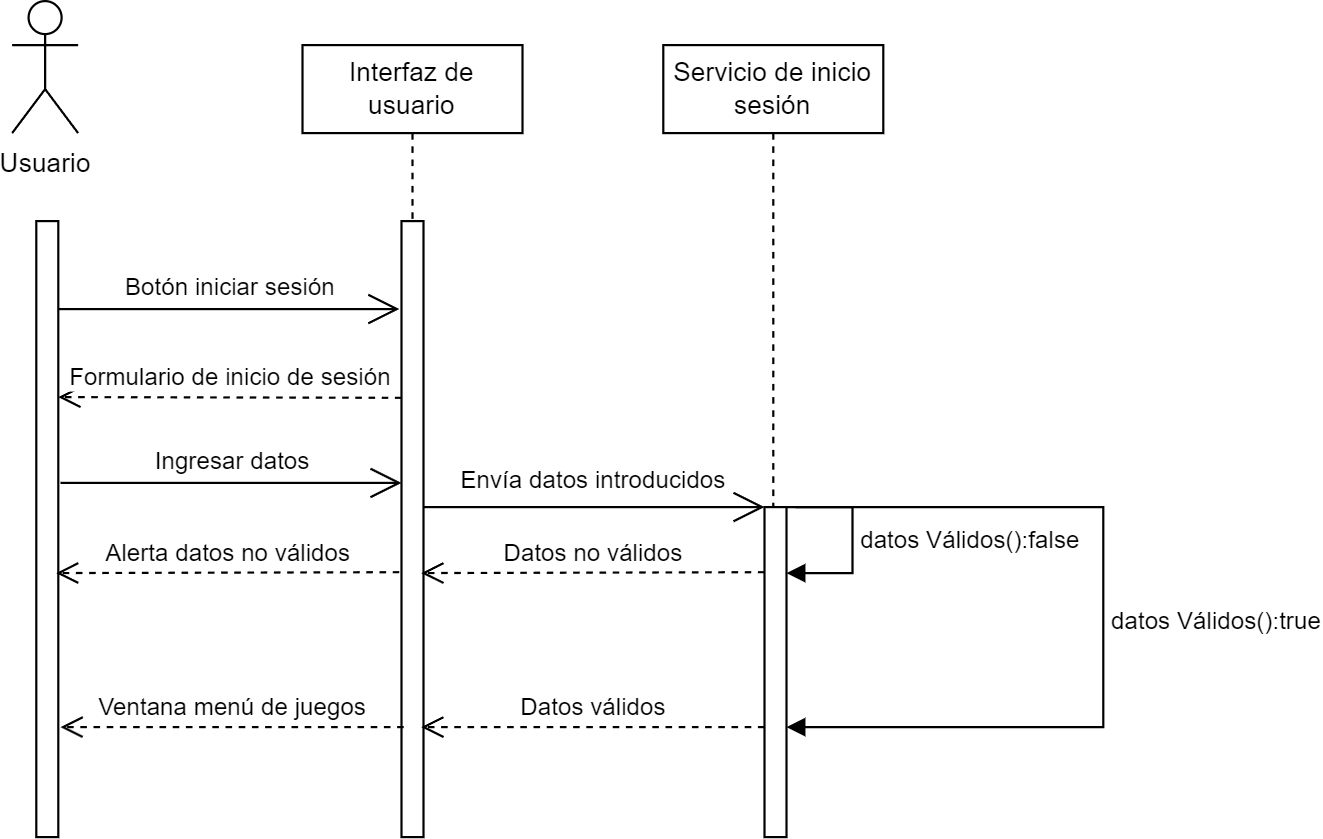

The diagram above was exported from draw.io. Its source (the exported page's mxGraphModel, read from the mxfile embedded in the PNG):
<mxGraphModel dx="1050" dy="491" grid="1" gridSize="10" guides="1" tooltips="1" connect="1" arrows="1" fold="1" page="1" pageScale="1" pageWidth="827" pageHeight="1169" math="0" shadow="0">
  <root>
    <mxCell id="0" />
    <mxCell id="1" parent="0" />
    <mxCell id="s6CvuqEAvhBww4am7Zfw-25" value="Usuario&lt;br&gt;" style="shape=umlActor;verticalLabelPosition=bottom;verticalAlign=top;html=1;" vertex="1" parent="1">
      <mxGeometry x="690" y="60" width="30" height="60" as="geometry" />
    </mxCell>
    <mxCell id="s6CvuqEAvhBww4am7Zfw-26" value="" style="html=1;points=[];perimeter=orthogonalPerimeter;outlineConnect=0;targetShapes=umlLifeline;portConstraint=eastwest;newEdgeStyle={&quot;edgeStyle&quot;:&quot;elbowEdgeStyle&quot;,&quot;elbow&quot;:&quot;vertical&quot;,&quot;curved&quot;:0,&quot;rounded&quot;:0};" vertex="1" parent="1">
      <mxGeometry x="701" y="160" width="10" height="280" as="geometry" />
    </mxCell>
    <mxCell id="s6CvuqEAvhBww4am7Zfw-27" value="Interfaz de usuario" style="shape=umlLifeline;perimeter=lifelinePerimeter;whiteSpace=wrap;html=1;container=1;dropTarget=0;collapsible=0;recursiveResize=0;outlineConnect=0;portConstraint=eastwest;newEdgeStyle={&quot;edgeStyle&quot;:&quot;elbowEdgeStyle&quot;,&quot;elbow&quot;:&quot;vertical&quot;,&quot;curved&quot;:0,&quot;rounded&quot;:0};" vertex="1" parent="1">
      <mxGeometry x="822" y="80" width="100" height="80" as="geometry" />
    </mxCell>
    <mxCell id="s6CvuqEAvhBww4am7Zfw-28" value="" style="html=1;points=[];perimeter=orthogonalPerimeter;outlineConnect=0;targetShapes=umlLifeline;portConstraint=eastwest;newEdgeStyle={&quot;edgeStyle&quot;:&quot;elbowEdgeStyle&quot;,&quot;elbow&quot;:&quot;vertical&quot;,&quot;curved&quot;:0,&quot;rounded&quot;:0};" vertex="1" parent="1">
      <mxGeometry x="867" y="160" width="10" height="280" as="geometry" />
    </mxCell>
    <mxCell id="s6CvuqEAvhBww4am7Zfw-29" value="Servicio de inicio sesión" style="shape=umlLifeline;perimeter=lifelinePerimeter;whiteSpace=wrap;html=1;container=1;dropTarget=0;collapsible=0;recursiveResize=0;outlineConnect=0;portConstraint=eastwest;newEdgeStyle={&quot;edgeStyle&quot;:&quot;elbowEdgeStyle&quot;,&quot;elbow&quot;:&quot;vertical&quot;,&quot;curved&quot;:0,&quot;rounded&quot;:0};" vertex="1" parent="1">
      <mxGeometry x="986" y="80" width="100" height="290" as="geometry" />
    </mxCell>
    <mxCell id="s6CvuqEAvhBww4am7Zfw-30" value="" style="html=1;points=[];perimeter=orthogonalPerimeter;outlineConnect=0;targetShapes=umlLifeline;portConstraint=eastwest;newEdgeStyle={&quot;edgeStyle&quot;:&quot;elbowEdgeStyle&quot;,&quot;elbow&quot;:&quot;vertical&quot;,&quot;curved&quot;:0,&quot;rounded&quot;:0};" vertex="1" parent="1">
      <mxGeometry x="1032" y="290" width="10" height="150" as="geometry" />
    </mxCell>
    <mxCell id="s6CvuqEAvhBww4am7Zfw-31" value="Formulario de inicio de sesión" style="html=1;verticalAlign=bottom;endArrow=open;dashed=1;endSize=8;edgeStyle=elbowEdgeStyle;elbow=vertical;curved=0;rounded=0;" edge="1" parent="1" target="s6CvuqEAvhBww4am7Zfw-26">
      <mxGeometry relative="1" as="geometry">
        <mxPoint x="867" y="240.33000000000004" as="sourcePoint" />
        <mxPoint x="787" y="240.33000000000004" as="targetPoint" />
      </mxGeometry>
    </mxCell>
    <mxCell id="s6CvuqEAvhBww4am7Zfw-32" value="" style="group" vertex="1" connectable="0" parent="1">
      <mxGeometry x="711" y="175" width="155" height="30" as="geometry" />
    </mxCell>
    <mxCell id="s6CvuqEAvhBww4am7Zfw-33" value="" style="endArrow=open;endFill=1;endSize=12;html=1;rounded=0;" edge="1" parent="s6CvuqEAvhBww4am7Zfw-32">
      <mxGeometry width="160" relative="1" as="geometry">
        <mxPoint y="25" as="sourcePoint" />
        <mxPoint x="155" y="25" as="targetPoint" />
      </mxGeometry>
    </mxCell>
    <mxCell id="s6CvuqEAvhBww4am7Zfw-34" value="&lt;font style=&quot;font-size: 11px;&quot;&gt;Botón iniciar sesión&lt;/font&gt;" style="text;html=1;strokeColor=none;fillColor=none;align=center;verticalAlign=middle;whiteSpace=wrap;rounded=0;" vertex="1" parent="s6CvuqEAvhBww4am7Zfw-32">
      <mxGeometry x="15" width="127" height="30" as="geometry" />
    </mxCell>
    <mxCell id="s6CvuqEAvhBww4am7Zfw-35" value="" style="group" vertex="1" connectable="0" parent="1">
      <mxGeometry x="712" y="254" width="155" height="30" as="geometry" />
    </mxCell>
    <mxCell id="s6CvuqEAvhBww4am7Zfw-36" value="" style="endArrow=open;endFill=1;endSize=12;html=1;rounded=0;" edge="1" parent="s6CvuqEAvhBww4am7Zfw-35">
      <mxGeometry width="160" relative="1" as="geometry">
        <mxPoint y="25" as="sourcePoint" />
        <mxPoint x="155" y="25" as="targetPoint" />
      </mxGeometry>
    </mxCell>
    <mxCell id="s6CvuqEAvhBww4am7Zfw-37" value="&lt;font style=&quot;font-size: 11px;&quot;&gt;Ingresar datos&lt;/font&gt;" style="text;html=1;strokeColor=none;fillColor=none;align=center;verticalAlign=middle;whiteSpace=wrap;rounded=0;" vertex="1" parent="s6CvuqEAvhBww4am7Zfw-35">
      <mxGeometry x="15" width="127" height="30" as="geometry" />
    </mxCell>
    <mxCell id="s6CvuqEAvhBww4am7Zfw-38" value="" style="group" vertex="1" connectable="0" parent="1">
      <mxGeometry x="877" y="265" width="155" height="30" as="geometry" />
    </mxCell>
    <mxCell id="s6CvuqEAvhBww4am7Zfw-39" value="" style="endArrow=open;endFill=1;endSize=12;html=1;rounded=0;" edge="1" parent="s6CvuqEAvhBww4am7Zfw-38">
      <mxGeometry width="160" relative="1" as="geometry">
        <mxPoint y="25" as="sourcePoint" />
        <mxPoint x="155" y="25" as="targetPoint" />
      </mxGeometry>
    </mxCell>
    <mxCell id="s6CvuqEAvhBww4am7Zfw-40" value="&lt;font style=&quot;font-size: 11px;&quot;&gt;Envía datos introducidos&lt;/font&gt;" style="text;html=1;strokeColor=none;fillColor=none;align=center;verticalAlign=middle;whiteSpace=wrap;rounded=0;" vertex="1" parent="1">
      <mxGeometry x="891" y="263" width="127" height="30" as="geometry" />
    </mxCell>
    <mxCell id="s6CvuqEAvhBww4am7Zfw-41" value="datos Válidos():false" style="html=1;align=left;spacingLeft=2;endArrow=block;rounded=0;edgeStyle=orthogonalEdgeStyle;curved=0;rounded=0;" edge="1" parent="1">
      <mxGeometry relative="1" as="geometry">
        <mxPoint x="1042" y="290" as="sourcePoint" />
        <Array as="points">
          <mxPoint x="1072" y="290" />
          <mxPoint x="1072" y="320" />
        </Array>
        <mxPoint x="1042" y="320" as="targetPoint" />
      </mxGeometry>
    </mxCell>
    <mxCell id="s6CvuqEAvhBww4am7Zfw-42" value="Datos no válidos" style="html=1;verticalAlign=bottom;endArrow=open;dashed=1;endSize=8;edgeStyle=elbowEdgeStyle;elbow=vertical;curved=0;rounded=0;" edge="1" parent="1">
      <mxGeometry relative="1" as="geometry">
        <mxPoint x="1032" y="319.58000000000004" as="sourcePoint" />
        <mxPoint x="876" y="320.25" as="targetPoint" />
      </mxGeometry>
    </mxCell>
    <mxCell id="s6CvuqEAvhBww4am7Zfw-43" value="Alerta datos no válidos" style="html=1;verticalAlign=bottom;endArrow=open;dashed=1;endSize=8;edgeStyle=elbowEdgeStyle;elbow=vertical;curved=0;rounded=0;" edge="1" parent="1">
      <mxGeometry relative="1" as="geometry">
        <mxPoint x="866" y="319.58000000000004" as="sourcePoint" />
        <mxPoint x="710" y="320.25" as="targetPoint" />
      </mxGeometry>
    </mxCell>
    <mxCell id="s6CvuqEAvhBww4am7Zfw-44" value="datos Válidos():true" style="html=1;align=left;spacingLeft=2;endArrow=block;rounded=0;edgeStyle=orthogonalEdgeStyle;curved=0;rounded=0;" edge="1" parent="1" target="s6CvuqEAvhBww4am7Zfw-30">
      <mxGeometry relative="1" as="geometry">
        <mxPoint x="1046" y="290" as="sourcePoint" />
        <Array as="points">
          <mxPoint x="1186" y="290" />
          <mxPoint x="1186" y="390" />
        </Array>
        <mxPoint x="1046" y="360" as="targetPoint" />
      </mxGeometry>
    </mxCell>
    <mxCell id="s6CvuqEAvhBww4am7Zfw-45" value="Datos válidos" style="html=1;verticalAlign=bottom;endArrow=open;dashed=1;endSize=8;edgeStyle=elbowEdgeStyle;elbow=vertical;curved=0;rounded=0;" edge="1" parent="1">
      <mxGeometry relative="1" as="geometry">
        <mxPoint x="1032" y="390" as="sourcePoint" />
        <mxPoint x="876" y="390.6700000000001" as="targetPoint" />
      </mxGeometry>
    </mxCell>
    <mxCell id="s6CvuqEAvhBww4am7Zfw-46" value="Ventana menú de juegos" style="html=1;verticalAlign=bottom;endArrow=open;dashed=1;endSize=8;edgeStyle=elbowEdgeStyle;elbow=vertical;curved=0;rounded=0;" edge="1" parent="1">
      <mxGeometry relative="1" as="geometry">
        <mxPoint x="868" y="390" as="sourcePoint" />
        <mxPoint x="712" y="390.6700000000001" as="targetPoint" />
      </mxGeometry>
    </mxCell>
  </root>
</mxGraphModel>